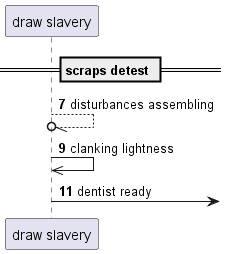

The diagram above was rendered by PlantUML. Its source (embedded in the PNG):
@startuml
participant "draw slavery" as 0
== scraps detest ==
autonumber 7 2
0 --//o 0: disturbances assembling
0 ->> 0: clanking lightness
0 ->] : dentist ready
autonumber stop
@enduml